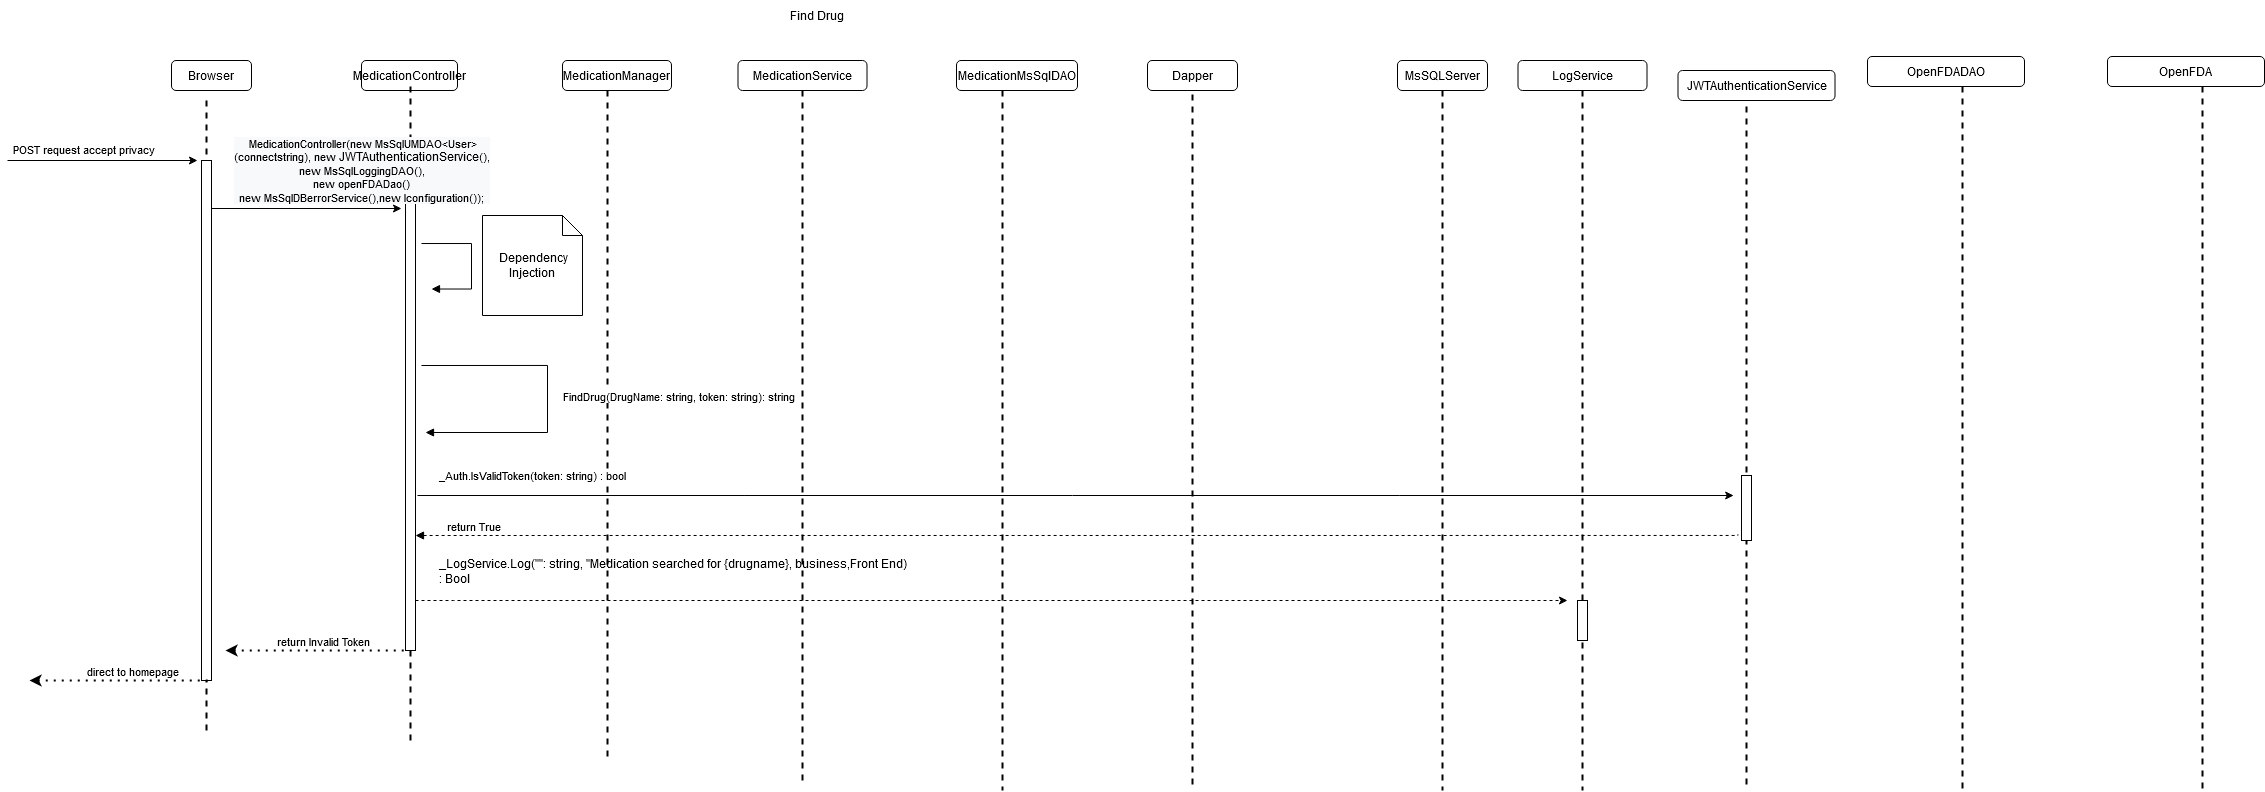

The diagram above was exported from draw.io. Its source (the exported page's mxGraphModel, read from the mxfile embedded in the PNG):
<mxGraphModel dx="108" dy="-552" grid="1" gridSize="10" guides="1" tooltips="1" connect="1" arrows="1" fold="1" page="1" pageScale="1" pageWidth="850" pageHeight="1100" math="0" shadow="0">
  <root>
    <mxCell id="3tJ1EqSV-cvTmjzia_Q0-0" />
    <mxCell id="3tJ1EqSV-cvTmjzia_Q0-1" parent="3tJ1EqSV-cvTmjzia_Q0-0" />
    <mxCell id="3tJ1EqSV-cvTmjzia_Q0-2" value="MedicationController" style="rounded=1;whiteSpace=wrap;html=1;" parent="3tJ1EqSV-cvTmjzia_Q0-1" vertex="1">
      <mxGeometry x="1244" y="1190" width="96" height="30" as="geometry" />
    </mxCell>
    <mxCell id="3tJ1EqSV-cvTmjzia_Q0-3" value="MedicationService" style="rounded=1;whiteSpace=wrap;html=1;" parent="3tJ1EqSV-cvTmjzia_Q0-1" vertex="1">
      <mxGeometry x="1620.5" y="1190" width="129" height="30" as="geometry" />
    </mxCell>
    <mxCell id="3tJ1EqSV-cvTmjzia_Q0-4" value="MsSQLServer" style="rounded=1;whiteSpace=wrap;html=1;" parent="3tJ1EqSV-cvTmjzia_Q0-1" vertex="1">
      <mxGeometry x="2280" y="1190" width="90" height="30" as="geometry" />
    </mxCell>
    <mxCell id="3tJ1EqSV-cvTmjzia_Q0-5" value="MedicationManager" style="rounded=1;whiteSpace=wrap;html=1;" parent="3tJ1EqSV-cvTmjzia_Q0-1" vertex="1">
      <mxGeometry x="1445" y="1190" width="109" height="30" as="geometry" />
    </mxCell>
    <mxCell id="3tJ1EqSV-cvTmjzia_Q0-6" value="" style="line;strokeWidth=2;direction=south;html=1;dashed=1;" parent="3tJ1EqSV-cvTmjzia_Q0-1" vertex="1">
      <mxGeometry x="1288" y="1216" width="10" height="654" as="geometry" />
    </mxCell>
    <mxCell id="3tJ1EqSV-cvTmjzia_Q0-7" value="" style="line;strokeWidth=2;direction=south;html=1;dashed=1;" parent="3tJ1EqSV-cvTmjzia_Q0-1" vertex="1">
      <mxGeometry x="1485" y="1220" width="10" height="670" as="geometry" />
    </mxCell>
    <mxCell id="3tJ1EqSV-cvTmjzia_Q0-8" value="" style="line;strokeWidth=2;direction=south;html=1;dashed=1;" parent="3tJ1EqSV-cvTmjzia_Q0-1" vertex="1">
      <mxGeometry x="1680" y="1220" width="10" height="690" as="geometry" />
    </mxCell>
    <mxCell id="3tJ1EqSV-cvTmjzia_Q0-9" value="" style="line;strokeWidth=2;direction=south;html=1;dashed=1;" parent="3tJ1EqSV-cvTmjzia_Q0-1" vertex="1">
      <mxGeometry x="2320" y="1220" width="10" height="700" as="geometry" />
    </mxCell>
    <mxCell id="3tJ1EqSV-cvTmjzia_Q0-10" value="MedicationMsSqlDAO" style="rounded=1;whiteSpace=wrap;html=1;" parent="3tJ1EqSV-cvTmjzia_Q0-1" vertex="1">
      <mxGeometry x="1839" y="1190" width="121" height="30" as="geometry" />
    </mxCell>
    <mxCell id="3tJ1EqSV-cvTmjzia_Q0-11" value="" style="line;strokeWidth=2;direction=south;html=1;dashed=1;" parent="3tJ1EqSV-cvTmjzia_Q0-1" vertex="1">
      <mxGeometry x="1880" y="1220" width="10" height="700" as="geometry" />
    </mxCell>
    <mxCell id="3tJ1EqSV-cvTmjzia_Q0-14" value="" style="line;strokeWidth=2;direction=south;html=1;dashed=1;" parent="3tJ1EqSV-cvTmjzia_Q0-1" vertex="1">
      <mxGeometry x="2460" y="1220" width="10" height="700" as="geometry" />
    </mxCell>
    <mxCell id="3tJ1EqSV-cvTmjzia_Q0-15" value="Browser" style="rounded=1;whiteSpace=wrap;html=1;" parent="3tJ1EqSV-cvTmjzia_Q0-1" vertex="1">
      <mxGeometry x="1054" y="1190" width="80" height="30" as="geometry" />
    </mxCell>
    <mxCell id="3tJ1EqSV-cvTmjzia_Q0-16" value="" style="line;strokeWidth=2;direction=south;html=1;dashed=1;" parent="3tJ1EqSV-cvTmjzia_Q0-1" vertex="1">
      <mxGeometry x="1084" y="1230" width="10" height="630" as="geometry" />
    </mxCell>
    <mxCell id="3tJ1EqSV-cvTmjzia_Q0-17" value="" style="html=1;points=[];perimeter=orthogonalPerimeter;" parent="3tJ1EqSV-cvTmjzia_Q0-1" vertex="1">
      <mxGeometry x="1084" y="1290" width="10" height="520" as="geometry" />
    </mxCell>
    <mxCell id="3tJ1EqSV-cvTmjzia_Q0-18" value="" style="endArrow=classic;html=1;rounded=0;" parent="3tJ1EqSV-cvTmjzia_Q0-1" edge="1">
      <mxGeometry width="50" height="50" relative="1" as="geometry">
        <mxPoint x="890" y="1290" as="sourcePoint" />
        <mxPoint x="1079.9999999999998" y="1290" as="targetPoint" />
      </mxGeometry>
    </mxCell>
    <mxCell id="3tJ1EqSV-cvTmjzia_Q0-19" value="&lt;div style=&quot;text-align: left&quot;&gt;POST request accept privacy&amp;nbsp;&lt;/div&gt;" style="edgeLabel;html=1;align=center;verticalAlign=middle;resizable=0;points=[];" parent="3tJ1EqSV-cvTmjzia_Q0-18" connectable="0" vertex="1">
      <mxGeometry x="0.5669" y="-1" relative="1" as="geometry">
        <mxPoint x="-71" y="-12" as="offset" />
      </mxGeometry>
    </mxCell>
    <mxCell id="3tJ1EqSV-cvTmjzia_Q0-20" value="" style="line;strokeWidth=2;direction=south;html=1;dashed=1;" parent="3tJ1EqSV-cvTmjzia_Q0-1" vertex="1">
      <mxGeometry x="2624" y="1224" width="10" height="696" as="geometry" />
    </mxCell>
    <mxCell id="3tJ1EqSV-cvTmjzia_Q0-21" value="" style="line;strokeWidth=2;direction=south;html=1;dashed=1;" parent="3tJ1EqSV-cvTmjzia_Q0-1" vertex="1">
      <mxGeometry x="2070" y="1224" width="10" height="696" as="geometry" />
    </mxCell>
    <mxCell id="3tJ1EqSV-cvTmjzia_Q0-22" value="Dapper" style="rounded=1;whiteSpace=wrap;html=1;" parent="3tJ1EqSV-cvTmjzia_Q0-1" vertex="1">
      <mxGeometry x="2030" y="1190" width="90" height="30" as="geometry" />
    </mxCell>
    <mxCell id="3tJ1EqSV-cvTmjzia_Q0-23" value="" style="html=1;points=[];perimeter=orthogonalPerimeter;" parent="3tJ1EqSV-cvTmjzia_Q0-1" vertex="1">
      <mxGeometry x="2624" y="1605" width="10" height="65" as="geometry" />
    </mxCell>
    <mxCell id="3tJ1EqSV-cvTmjzia_Q0-24" value="OpenFDADAO" style="rounded=1;whiteSpace=wrap;html=1;" parent="3tJ1EqSV-cvTmjzia_Q0-1" vertex="1">
      <mxGeometry x="2750" y="1186" width="157" height="30" as="geometry" />
    </mxCell>
    <mxCell id="3tJ1EqSV-cvTmjzia_Q0-25" value="LogService" style="rounded=1;whiteSpace=wrap;html=1;" parent="3tJ1EqSV-cvTmjzia_Q0-1" vertex="1">
      <mxGeometry x="2400.5" y="1190" width="129" height="30" as="geometry" />
    </mxCell>
    <mxCell id="3tJ1EqSV-cvTmjzia_Q0-26" value="" style="endArrow=classic;html=1;rounded=0;" parent="3tJ1EqSV-cvTmjzia_Q0-1" edge="1">
      <mxGeometry width="50" height="50" relative="1" as="geometry">
        <mxPoint x="1094.0000000000007" y="1338" as="sourcePoint" />
        <mxPoint x="1284" y="1338" as="targetPoint" />
      </mxGeometry>
    </mxCell>
    <mxCell id="3tJ1EqSV-cvTmjzia_Q0-27" value="" style="html=1;points=[];perimeter=orthogonalPerimeter;" parent="3tJ1EqSV-cvTmjzia_Q0-1" vertex="1">
      <mxGeometry x="1288" y="1320" width="10" height="460" as="geometry" />
    </mxCell>
    <mxCell id="3tJ1EqSV-cvTmjzia_Q0-28" value="" style="endArrow=classic;html=1;rounded=0;edgeStyle=orthogonalEdgeStyle;" parent="3tJ1EqSV-cvTmjzia_Q0-1" edge="1">
      <mxGeometry relative="1" as="geometry">
        <mxPoint x="1299.9999999999998" y="1625" as="sourcePoint" />
        <mxPoint x="2616.153846153846" y="1625" as="targetPoint" />
      </mxGeometry>
    </mxCell>
    <mxCell id="3tJ1EqSV-cvTmjzia_Q0-29" value="_Auth.IsValidToken(token: string) : bool" style="edgeLabel;resizable=0;html=1;align=center;verticalAlign=middle;" parent="3tJ1EqSV-cvTmjzia_Q0-28" connectable="0" vertex="1">
      <mxGeometry relative="1" as="geometry">
        <mxPoint x="-544" y="-20" as="offset" />
      </mxGeometry>
    </mxCell>
    <mxCell id="3tJ1EqSV-cvTmjzia_Q0-30" value="" style="endArrow=none;endFill=0;html=1;edgeStyle=orthogonalEdgeStyle;align=left;verticalAlign=top;rounded=0;startArrow=block;startFill=1;dashed=1;entryX=0.462;entryY=-29.044;entryDx=0;entryDy=0;entryPerimeter=0;" parent="3tJ1EqSV-cvTmjzia_Q0-1" edge="1">
      <mxGeometry x="-1" relative="1" as="geometry">
        <mxPoint x="1298" y="1665" as="sourcePoint" />
        <mxPoint x="2620.4400000000005" y="1663.8059999999996" as="targetPoint" />
        <Array as="points">
          <mxPoint x="2620" y="1665" />
        </Array>
      </mxGeometry>
    </mxCell>
    <mxCell id="3tJ1EqSV-cvTmjzia_Q0-31" value="return True" style="edgeLabel;resizable=0;html=1;align=left;verticalAlign=bottom;" parent="3tJ1EqSV-cvTmjzia_Q0-30" connectable="0" vertex="1">
      <mxGeometry x="-1" relative="1" as="geometry">
        <mxPoint x="30" as="offset" />
      </mxGeometry>
    </mxCell>
    <mxCell id="3tJ1EqSV-cvTmjzia_Q0-32" value="" style="endArrow=block;endFill=1;html=1;edgeStyle=orthogonalEdgeStyle;align=left;verticalAlign=top;rounded=0;" parent="3tJ1EqSV-cvTmjzia_Q0-1" edge="1">
      <mxGeometry x="-1" relative="1" as="geometry">
        <mxPoint x="1304" y="1373.03" as="sourcePoint" />
        <mxPoint x="1314" y="1418.5300000000002" as="targetPoint" />
        <Array as="points">
          <mxPoint x="1354" y="1373.03" />
          <mxPoint x="1354" y="1418.03" />
        </Array>
      </mxGeometry>
    </mxCell>
    <mxCell id="3tJ1EqSV-cvTmjzia_Q0-33" value="&amp;nbsp;Dependency Injection" style="shape=note;size=20;whiteSpace=wrap;html=1;" parent="3tJ1EqSV-cvTmjzia_Q0-1" vertex="1">
      <mxGeometry x="1365" y="1345" width="100" height="100" as="geometry" />
    </mxCell>
    <mxCell id="3tJ1EqSV-cvTmjzia_Q0-34" value="FindDrug(DrugName: string, token: string): string" style="endArrow=block;endFill=1;html=1;edgeStyle=orthogonalEdgeStyle;align=left;verticalAlign=top;rounded=0;" parent="3tJ1EqSV-cvTmjzia_Q0-1" edge="1">
      <mxGeometry x="-0.0821" y="14" relative="1" as="geometry">
        <mxPoint x="1304" y="1495" as="sourcePoint" />
        <mxPoint x="1308" y="1561.9999999999998" as="targetPoint" />
        <Array as="points">
          <mxPoint x="1430" y="1495" />
          <mxPoint x="1430" y="1562" />
        </Array>
        <mxPoint as="offset" />
      </mxGeometry>
    </mxCell>
    <mxCell id="3tJ1EqSV-cvTmjzia_Q0-38" value="&lt;div style=&quot;text-align: left&quot;&gt;&lt;div style=&quot;background-color: rgb(248 , 249 , 250) ; font-family: &amp;#34;helvetica&amp;#34; ; text-align: center&quot;&gt;&amp;nbsp;MedicationController(new MsSqlUMDAO&amp;lt;User&amp;gt;&lt;br&gt;&lt;/div&gt;&lt;div style=&quot;background-color: rgb(248 , 249 , 250) ; font-family: &amp;#34;helvetica&amp;#34; ; text-align: center&quot;&gt;(connectstring), new&amp;nbsp;&lt;span style=&quot;font-size: 12px&quot;&gt;JWTAuthenticationService&lt;/span&gt;(),&lt;span style=&quot;text-align: left&quot;&gt;&lt;br&gt;&lt;/span&gt;&lt;/div&gt;&lt;div style=&quot;background-color: rgb(248 , 249 , 250) ; font-family: &amp;#34;helvetica&amp;#34; ; text-align: center&quot;&gt;&lt;span style=&quot;text-align: left&quot;&gt;new MsSqlLoggingDAO(),&lt;/span&gt;&lt;/div&gt;&lt;div style=&quot;background-color: rgb(248 , 249 , 250) ; font-family: &amp;#34;helvetica&amp;#34; ; text-align: center&quot;&gt;&lt;span style=&quot;text-align: left&quot;&gt;new openFDADao()&lt;br&gt;&lt;/span&gt;&lt;/div&gt;&lt;div style=&quot;background-color: rgb(248 , 249 , 250) ; font-family: &amp;#34;helvetica&amp;#34; ; text-align: center&quot;&gt;new MsSqlDBerrorService(),new Iconfiguration());&lt;/div&gt;&lt;/div&gt;" style="edgeLabel;html=1;align=center;verticalAlign=middle;resizable=0;points=[];" parent="3tJ1EqSV-cvTmjzia_Q0-1" connectable="0" vertex="1">
      <mxGeometry x="1244" y="1300" as="geometry" />
    </mxCell>
    <mxCell id="3tJ1EqSV-cvTmjzia_Q0-43" value="Find Drug" style="text;html=1;strokeColor=none;fillColor=none;align=center;verticalAlign=middle;whiteSpace=wrap;rounded=0;" parent="3tJ1EqSV-cvTmjzia_Q0-1" vertex="1">
      <mxGeometry x="1650" y="1130" width="100" height="30" as="geometry" />
    </mxCell>
    <mxCell id="3tJ1EqSV-cvTmjzia_Q0-45" value="" style="line;strokeWidth=2;direction=south;html=1;dashed=1;" parent="3tJ1EqSV-cvTmjzia_Q0-1" vertex="1">
      <mxGeometry x="2840" y="1216" width="10" height="704" as="geometry" />
    </mxCell>
    <mxCell id="3tJ1EqSV-cvTmjzia_Q0-46" value="&lt;span style=&quot;text-align: left&quot;&gt;JWTAuthenticationService&lt;/span&gt;" style="rounded=1;whiteSpace=wrap;html=1;" parent="3tJ1EqSV-cvTmjzia_Q0-1" vertex="1">
      <mxGeometry x="2560.5" y="1200" width="157" height="30" as="geometry" />
    </mxCell>
    <mxCell id="3tJ1EqSV-cvTmjzia_Q0-47" value="OpenFDA" style="rounded=1;whiteSpace=wrap;html=1;" parent="3tJ1EqSV-cvTmjzia_Q0-1" vertex="1">
      <mxGeometry x="2990" y="1186" width="157" height="30" as="geometry" />
    </mxCell>
    <mxCell id="3tJ1EqSV-cvTmjzia_Q0-48" value="" style="line;strokeWidth=2;direction=south;html=1;dashed=1;" parent="3tJ1EqSV-cvTmjzia_Q0-1" vertex="1">
      <mxGeometry x="3080" y="1216" width="10" height="704" as="geometry" />
    </mxCell>
    <mxCell id="TtniAsOgnbZ23i2Gd8tu-0" value="" style="endArrow=none;dashed=1;html=1;dashPattern=1 3;strokeWidth=2;rounded=0;startArrow=classic;startFill=1;" parent="3tJ1EqSV-cvTmjzia_Q0-1" edge="1">
      <mxGeometry width="50" height="50" relative="1" as="geometry">
        <mxPoint x="1108" y="1780" as="sourcePoint" />
        <mxPoint x="1288" y="1780" as="targetPoint" />
      </mxGeometry>
    </mxCell>
    <mxCell id="TtniAsOgnbZ23i2Gd8tu-1" value="return Invalid Token" style="edgeLabel;resizable=0;html=1;align=left;verticalAlign=bottom;" parent="3tJ1EqSV-cvTmjzia_Q0-1" connectable="0" vertex="1">
      <mxGeometry x="1158" y="1779.9999999999998" as="geometry" />
    </mxCell>
    <mxCell id="TtniAsOgnbZ23i2Gd8tu-2" value="" style="endArrow=none;dashed=1;html=1;dashPattern=1 3;strokeWidth=2;rounded=0;startArrow=classic;startFill=1;" parent="3tJ1EqSV-cvTmjzia_Q0-1" edge="1">
      <mxGeometry width="50" height="50" relative="1" as="geometry">
        <mxPoint x="912" y="1810" as="sourcePoint" />
        <mxPoint x="1092" y="1810" as="targetPoint" />
      </mxGeometry>
    </mxCell>
    <mxCell id="TtniAsOgnbZ23i2Gd8tu-3" value="direct to homepage" style="edgeLabel;resizable=0;html=1;align=left;verticalAlign=bottom;" parent="3tJ1EqSV-cvTmjzia_Q0-1" connectable="0" vertex="1">
      <mxGeometry x="968" y="1809.9999999999998" as="geometry" />
    </mxCell>
    <mxCell id="JJPVmc2ZUk3-qnZZAWK2-1" value="" style="endArrow=classic;html=1;rounded=0;dashed=1;" edge="1" parent="3tJ1EqSV-cvTmjzia_Q0-1">
      <mxGeometry width="50" height="50" relative="1" as="geometry">
        <mxPoint x="1298" y="1730" as="sourcePoint" />
        <mxPoint x="2450" y="1730" as="targetPoint" />
        <Array as="points">
          <mxPoint x="1336" y="1730" />
        </Array>
      </mxGeometry>
    </mxCell>
    <mxCell id="qBQR8DVqjOxrixxBw8Cn-0" value="" style="html=1;points=[];perimeter=orthogonalPerimeter;" vertex="1" parent="3tJ1EqSV-cvTmjzia_Q0-1">
      <mxGeometry x="2460" y="1730" width="10" height="40" as="geometry" />
    </mxCell>
    <mxCell id="vmcvL95XZo0fh5lz_kPC-0" value="&lt;div style=&quot;text-align: left&quot;&gt;&lt;div&gt;_LogService.Log(&quot;&quot;: string, &quot;Medication searched for {drugname}, business,Front End) &lt;br&gt;&lt;/div&gt;&lt;div&gt;:&amp;nbsp;Bool&lt;/div&gt;&lt;/div&gt;" style="text;whiteSpace=wrap;html=1;" vertex="1" parent="3tJ1EqSV-cvTmjzia_Q0-1">
      <mxGeometry x="1320" y="1680" width="530" height="40" as="geometry" />
    </mxCell>
  </root>
</mxGraphModel>